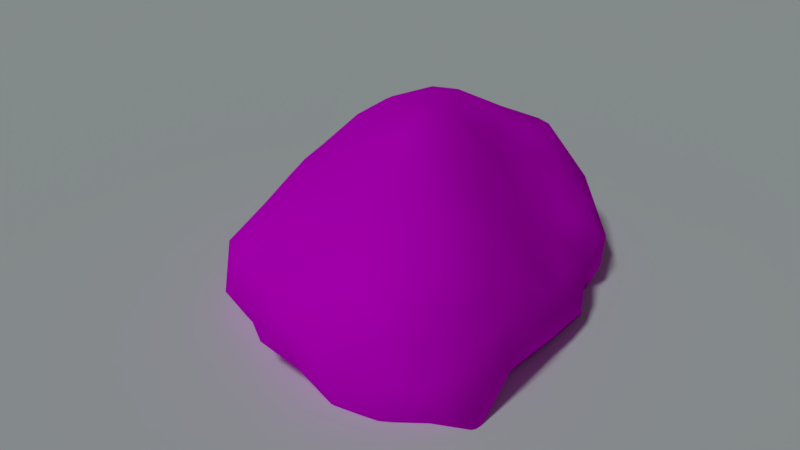 # Source: rock.blend  (saved by Blender 2.78.0; exported with 4.5.12 LTS)
import bpy
from mathutils import Matrix  # noqa: F401  (used for matrix-valued properties, if any)

bpy.ops.wm.read_factory_settings(use_empty=True)
scene = bpy.context.scene
scene.name = 'Scene'

# ---- collections
col_collection_1 = bpy.data.collections.new('Collection 1'); scene.collection.children.link(col_collection_1)

# ---- images (referenced by path relative to the original .blend; pixels are not part of the script)
import os
ASSET_DIR = os.environ.get("B2B_ASSET_DIR", "")  # directory of the original .blend (textures are referenced by path, not embedded)
HERE = os.path.dirname(os.path.abspath(__file__))  # packed textures are extracted next to this script under _unpacked/

def load_image(name, relpath, width, height, colorspace="sRGB"):
    """Load a texture the original file referenced (path relative to the .blend, or extracted next to this script)."""
    p = next((c for c in (os.path.join(HERE, relpath), os.path.join(ASSET_DIR, relpath)) if relpath and os.path.exists(c)), "")
    if p:
        img = bpy.data.images.load(p, check_existing=True)
        img.name = name
    else:  # same state as the original file: an image datablock whose file is absent (Cycles renders it pink)
        img = bpy.data.images.new(name, width, height)
        img.source = "FILE"
        img.filepath = "//" + (relpath or name)
    img.colorspace_settings.name = colorspace
    return img
img_for_blender__1__jpg = load_image('For_blender (1).jpg', 'tex/For_blender (1).jpg', 1024, 1024, 'sRGB')
img_for_blender__2__jpg = load_image('For_blender (2).jpg', 'tex/For_blender (2).jpg', 1024, 1024, 'sRGB')

# ---- materials (node trees are filled in below, after node groups)
mat_material_002 = bpy.data.materials.new('Material.002')
mat_material_002.alpha_threshold = 0.0
mat_material_002.roughness = 0.5
mat_material_001 = bpy.data.materials.new('Material.001')
mat_material_001.alpha_threshold = 0.0
mat_material_001.roughness = 0.5

# ---- material node trees
mat_material_002.use_nodes = True; mat_material_002.node_tree.nodes.clear()
_N = mat_material_002.node_tree.nodes; _L = mat_material_002.node_tree.links
n0 = _N.new('ShaderNodeOutputMaterial'); n0.name = 'Material Output'; n0.location = (300, 300)
n1 = _N.new('ShaderNodeBsdfDiffuse'); n1.name = 'Diffuse BSDF'; n1.location = (10, 300)
_L.new(n1.outputs[0], n0.inputs[0])
n0.is_active_output = True
mat_material_001.use_nodes = True; mat_material_001.node_tree.nodes.clear()
_N = mat_material_001.node_tree.nodes; _L = mat_material_001.node_tree.links
n0 = _N.new('ShaderNodeOutputMaterial'); n0.name = 'Material Output'; n0.location = (556, 300)
n1 = _N.new('ShaderNodeTexCoord'); n1.name = 'Texture Coordinate'; n1.location = (-1369, 303)
n2 = _N.new('ShaderNodeTexImage'); n2.name = 'Image Texture'; n2.location = (-564, 154)
n2.width = 140
n2.image = img_for_blender__1__jpg
n3 = _N.new('ShaderNodeMapping'); n3.name = 'Mapping'; n3.location = (-1052, 174)
n3.inputs[3].default_value = (5.0, 5.0, 5.0)
n4 = _N.new('ShaderNodeTexImage'); n4.name = 'Image Texture.001'; n4.location = (-569, 486)
n4.width = 140
n4.image = img_for_blender__2__jpg
n4.interpolation = 'Smart'
n5 = _N.new('ShaderNodeTexNoise'); n5.name = 'Noise Texture'; n5.location = (-762, 654)
n6 = _N.new('ShaderNodeBsdfDiffuse'); n6.name = 'Diffuse BSDF'; n6.location = (266, 300)
n7 = _N.new('ShaderNodeValToRGB'); n7.name = 'ColorRamp'; n7.location = (-454, 740)
n7.width = 318
while len(n7.color_ramp.elements) > 1: n7.color_ramp.elements.remove(n7.color_ramp.elements[-1])
n7.color_ramp.elements[0].position = 0.3255; n7.color_ramp.elements[0].color = (0.0, 0.0, 0.0, 1.0)
_e = n7.color_ramp.elements.new(0.5813); _e.color = (1.0, 1.0, 1.0, 1.0)
n8 = _N.new('ShaderNodeMix'); n8.name = 'Mix'; n8.location = (68, 567)
n8.data_type = 'RGBA'
_L.new(n6.outputs[0], n0.inputs[0])
_L.new(n1.outputs[2], n3.inputs[0])
_L.new(n3.outputs[0], n2.inputs[0])
_L.new(n3.outputs[0], n4.inputs[0])
_L.new(n4.outputs[0], n8.inputs[7])
_L.new(n2.outputs[0], n8.inputs[6])
_L.new(n5.outputs[1], n7.inputs[0])
_L.new(n7.outputs[0], n8.inputs[0])
_L.new(n8.outputs[2], n6.inputs[0])
n0.is_active_output = True

# ---- world
world_world = bpy.data.worlds.new('World'); scene.world = world_world
world_world.color = (0.05088, 0.05088, 0.05088)
world_world.use_sun_shadow = False
world_world.sun_shadow_jitter_overblur = 0.0
world_world.cycles.sampling_method = 'MANUAL'

# ---- cameras
cam_camera = bpy.data.cameras.new('Camera')
cam_camera.clip_end = 100.0
cam_camera.lens = 35.0
cam_camera.sensor_width = 32.0
cam_camera.sensor_height = 18.0
cam_camera.ortho_scale = 7.314
cam_camera.dof.focus_distance = 0.0

# ---- lights
light_sun = bpy.data.lights.new('Sun', 'SUN')
light_sun.color = (0.8778, 1.0, 1.0)
light_sun.transmission_factor = 0.0
light_sun.angle = 0.1993
light_sun.energy = 1.0
light_sun.shadow_buffer_clip_start = 0.5
light_sun.shadow_soft_size = 0.1
light_sun.shadow_cascade_max_distance = 1000.0

# ---- meshes
me_plane_001 = bpy.data.meshes.new('Plane.001')
me_plane_001.from_pydata([(-1.0, -1.0, 0.0), (1.0, -1.0, 0.0), (-1.0, 1.0, 0.0), (1.0, 1.0, 0.0)], [], [(0, 1, 3, 2)])
me_plane_001.materials.append(mat_material_002)
me_plane_001.use_remesh_preserve_volume = False
me_plane_001.use_remesh_preserve_attributes = False
me_plane_001.use_mirror_vertex_groups = False
me_plane_001.update()
me_plane = bpy.data.meshes.new('Plane')
me_plane.from_pydata([], [], [])
me_plane.use_remesh_preserve_volume = False
me_plane.use_remesh_preserve_attributes = False
me_plane.use_mirror_vertex_groups = False
me_plane.update()
me_icosphere = bpy.data.meshes.new('Icosphere')
me_icosphere.from_pydata([(2.276, -0.8431, 0.9951), (2.53, -0.7773, 0.6825), (0.1969, 3.398, 0.815), (0.8435, 1.092, 1.52), (2.194, -0.4985, 1.078), (2.074, -0.124, 1.081), (1.118, -1.775, 0.6512), (1.946, -1.545, 0.9027), (2.012, -1.724, 0.3943), (1.471, 1.884, -0.6862), (-0.261, 1.881, -0.7954), (1.798, 0.1785, 1.175), (-0.9065, 0.2937, -0.631), (-1.265, 2.546, -0.9087), (-1.626, 2.588, 0.851), (-0.7194, -1.297, 0.5368), (-1.43, -0.7387, 0.2808), (1.579, -1.83, 0.6718), (2.923, -1.143, -0.5115), (-1.131, 1.464, 1.515), (2.498, -0.2025, -0.4863), (0.819, -0.5841, 1.433), (0.5493, -0.7875, -0.8895), (2.422, -1.391, 0.4578), (2.796, -0.484, -0.08457), (-1.224, 3.422, -0.123), (-2.004, 2.098, -0.5884), (0.7122, 0.3479, 1.781), (0.1778, 0.844, 1.833), (-1.037, -1.5, -0.1948), (-1.343, -1.154, -0.3813), (-1.902, 0.02153, -0.1975), (-1.957, 1.233, -0.7748), (-0.4916, -1.544, 0.3449), (-1.049, -1.402, 0.2954), (-0.3646, 0.4714, -0.5973), (-0.06671, -1.832, -0.1108), (-0.9868, -0.3937, 0.956), (0.1033, -1.653, 0.3491), (-0.7309, 2.9, 1.167), (1.972, 0.4259, 0.9064), (-1.208, 1.269, -0.8973), (-0.3396, -1.207, 0.716), (-0.3474, -0.8185, -0.702), (0.5774, -2.109, -0.08914), (-0.7062, -0.7418, -0.6646), (0.3621, 0.2311, -0.7365), (0.03783, -1.163, -0.6384), (-1.561, 0.5808, -0.7921), (2.472, 0.5993, 0.2365), (-1.959, 2.4, 0.3141), (-0.8628, -1.257, -0.5601), (-1.051, -0.2998, -0.6519), (-0.5564, -0.2706, -0.6638), (1.606, 0.2818, -0.493), (0.9877, -0.07086, 1.604), (-0.1052, 0.007763, -0.7047), (1.892, 2.287, 0.2199), (1.559, -0.9783, -0.8308), (1.3, -0.9668, 1.296), (0.1725, -0.5497, 1.326), (2.284, -1.47, 0.7596), (0.731, -1.673, -0.4574), (-0.2668, -1.602, -0.5352), (-1.711, 0.008148, -0.6555), (2.51, 1.117, -0.1731), (1.59, -2.008, -0.1167), (-0.6149, -1.782, -0.1032), (-0.4602, -0.6253, 1.048), (-0.7645, 3.367, -0.7509), (-0.9907, 0.5402, 1.32), (-1.046, 2.171, 1.525), (0.3888, 1.483, -0.6922), (1.023, 2.41, -0.8558), (0.2199, -0.4479, -0.9274), (-1.575, -0.8644, -0.1764), (1.242, 1.225, 1.09), (-1.409, -0.2065, 0.6808), (-2.19, 0.9724, -0.2615), (-1.252, 2.796, 1.045), (1.909, 1.323, -0.6311), (-1.639, 1.863, -0.8728), (-0.3084, 2.834, 1.259), (2.449, 0.6519, -0.4476), (2.462, -1.143, 0.7275), (-0.6612, 2.595, -0.9842), (-1.175, -0.7876, -0.5578), (1.981, 1.939, -0.5257), (0.435, 1.716, 1.423), (0.905, 3.334, 0.3898), (-1.748, 2.938, 0.009223), (0.7437, -1.503, 0.7934), (-0.9712, -0.8717, 0.6794), (-1.87, 1.493, 1.055), (0.1356, 2.345, 1.347), (1.49, 0.4453, 1.258), (0.02267, 0.0418, 1.552), (-1.579, -0.5587, -0.5008), (1.294, 0.1925, 1.475), (0.124, 2.881, -1.082), (-0.1237, 1.807, 1.613), (0.5021, 0.08069, 1.7), (0.04057, -0.9508, 1.019), (2.202, 1.186, 0.2237), (-0.5837, 1.516, 1.655), (0.05845, 3.632, -0.6482), (-1.487, 3.145, 0.4227), (-1.403, 1.051, 1.281), (-1.954, 0.7283, 0.4709), (-1.117, 3.226, 0.708), (-1.329, 0.3624, 1.039), (-1.851, 0.09304, 0.3169), (-0.4858, 3.689, -0.05572), (-1.547, 1.714, 1.316), (-0.5698, 2.203, 1.586), (-1.897, 0.5512, -0.6296), (1.241, 2.163, 0.7081), (-0.496, 0.4167, 1.495), (-0.7636, -0.002574, 1.201), (-0.321, 0.9163, 1.675), (0.3764, 3.09, 1.104), (0.01131, 3.676, 0.5096), (0.7661, -1.943, 0.3334), (2.629, -0.4365, 0.4577), (2.539, -1.524, 0.03192), (1.328, -0.503, 1.49), (0.6038, 2.559, -0.9532), (1.495, 2.522, 0.4314), (2.398, -0.6159, -0.6225), (1.202, 3.212, -0.6431), (0.9235, 0.627, -0.6865), (-1.152, -0.0882, 0.9998), (-1.776, 2.76, -0.4081), (0.1655, -1.695, -0.408), (2.07, 1.741, 0.07491), (1.657, 1.962, 0.456), (-0.5094, 3.398, 0.7294), (-0.8481, 0.9679, 1.513), (2.124, -1.755, -0.6371), (1.489, -1.658, -0.7572), (-1.321, -1.145, 0.06438), (2.319, -0.9638, -0.8052), (0.4997, -0.2361, 1.551), (1.159, -2.045, -0.178), (2.771, -0.783, -0.5278), (0.8603, -1.294, -0.6657), (2.172, -1.229, 0.9034), (2.323, 1.44, -0.04874), (1.044, -0.8815, -0.922), (1.361, 1.218, -0.5721), (1.238, -0.5154, -0.8598), (2.673, 0.2288, -0.1249), (2.665, 0.004234, 0.239), (0.1273, -0.8057, -0.7761), (1.193, -2.057, 0.3497), (-1.309, 0.1393, -0.6973), (2.219, 0.9885, -0.6011), (1.815, 1.401, 0.5027), (-1.084, 1.911, -0.9197), (2.34, 1.404, -0.4562), (-0.2308, -0.4312, -0.6814), (0.4708, 3.35, -0.9117), (1.896, -1.372, -0.7918), (1.012, -1.257, 1.081), (1.633, -1.935, -0.4898), (0.6737, 0.811, 1.743), (-0.688, 3.6, -0.3808), (2.054, 2.165, -0.1808), (1.059, 0.4539, 1.564), (1.463, 0.7317, -0.5208), (1.527, 2.918, -0.5059), (1.703, 2.788, -0.08754), (0.8923, 1.849, -0.7363), (0.8239, 3.182, -0.9047), (1.381, 2.675, -0.7694), (1.763, 2.525, -0.4542), (0.8528, 1.248, -0.6729), (1.131, 0.1404, -0.6927), (-0.01279, 1.284, 1.783), (1.385, -0.1546, -0.6984), (-0.002255, 3.721, -0.1089), (1.628, 2.194, -0.5861), (-1.059, 0.7749, -0.7377), (-1.704, -0.3892, -0.06041), (0.4007, 3.486, 0.5785), (-2.11, 1.172, 0.1292), (1.874, 0.7135, -0.5041), (-1.598, 2.132, 1.098), (-1.995, 1.857, 0.4341), (1.572, -0.07062, 1.383), (-0.7202, 1.531, -0.7895), (-2.02, 1.336, 0.5471), (-1.653, 2.357, -0.8246), (0.9263, 1.385, 1.26), (0.5611, 2.243, 1.137), (0.689, -0.05024, -0.8289), (-0.2785, 2.935, -1.048), (-1.251, 3.156, -0.6174), (-2.041, 1.594, -0.5486), (1.867, -0.5957, 1.279), (0.3934, 3.713, 0.1479), (-2.032, 1.801, -0.1086), (0.03271, 2.424, -0.9372), (0.813, 3.614, -0.04607), (-0.08372, 1.35, -0.6706), (0.8834, 1.987, 1.028), (0.3589, 2.053, -0.8034), (-1.975, 2.302, -0.1724), (1.306, 2.996, 0.2589), (-0.5159, 1.056, -0.679), (-1.684, 0.3818, 0.7117), (-1.732, 0.9421, 0.892), (1.969, -0.4388, -0.6984), (-2.039, 0.495, -0.0804), (-0.9853, 3.035, -0.8513), (-1.501, 3.09, -0.2642), (-1.685, 2.77, 0.4274), (0.1855, 0.7749, -0.6616), (-1.332, 2.396, 1.184), (-1.846, 2.028, 0.7418), (-1.652, -0.3193, 0.3178), (-0.7949, 3.476, 0.3141), (0.5933, 1.033, -0.6929), (2.151, -1.826, 0.02892), (2.517, -1.371, -0.6529), (1.869, -1.132, 1.111), (2.121, 0.1611, -0.5163), (-0.376, 1.49, -0.6978), (2.661, -1.001, 0.2736), (2.608, 0.68, -0.1529), (1.58, 0.9865, 0.9257), (1.178, 3.385, -0.1879), (0.6153, -1.028, 1.129), (0.2308, -1.279, 0.8161), (-0.2867, -0.2271, 1.312), (2.246, 0.4985, 0.5988), (0.874, 2.69, 0.7845), (0.3071, 0.4178, 1.801), (-0.3987, 0.0241, 1.416), (2.055, 0.855, 0.5701), (-0.1049, 3.468, 0.9719), (0.557, 1.203, 1.662), (1.326, 1.592, 0.8293), (0.8783, 3.493, -0.5488), (0.4898, 2.587, 1.1), (2.435, 0.09026, 0.6572), (-0.08204, 3.316, -0.9409), (2.379, -0.4314, 0.8388), (0.5127, 3.685, -0.431), (1.126, 0.9287, 1.348), (-0.0871, 0.5079, 1.705), (0.6517, 3.202, 0.7498), (1.393, -1.462, 0.9973), (-0.6873, 0.6783, -0.6276)], [], [(0, 146, 84), (0, 225, 146), (242, 205, 193), (242, 157, 135), (189, 125, 199), (120, 2, 240), (2, 121, 240), (3, 249, 193), (4, 5, 199), (5, 247, 245), (8, 7, 17), (8, 61, 7), (6, 91, 122), (6, 17, 252), (7, 225, 252), (154, 6, 122), (8, 17, 66), (23, 8, 124), (16, 92, 77), (12, 53, 52), (35, 56, 53), (41, 48, 32), (42, 15, 33), (52, 53, 45), (15, 34, 33), (30, 51, 29), (34, 15, 92), (16, 34, 92), (35, 53, 12), (15, 42, 92), (106, 25, 90), (104, 71, 19), (45, 53, 43), (42, 102, 68), (61, 23, 84), (228, 124, 18), (67, 36, 38), (75, 30, 29), (36, 44, 38), (23, 61, 8), (55, 98, 168), (51, 63, 67), (42, 33, 38), (68, 37, 92), (7, 146, 225), (84, 146, 61), (64, 97, 31), (0, 4, 199), (34, 67, 33), (242, 135, 116), (3, 241, 165), (37, 77, 92), (0, 1, 247), (36, 67, 63), (67, 29, 51), (102, 60, 68), (34, 29, 67), (1, 123, 247), (51, 45, 43), (87, 80, 9), (65, 103, 49), (68, 92, 42), (47, 63, 43), (33, 67, 38), (11, 189, 5), (11, 40, 95), (241, 3, 193), (56, 46, 74), (51, 43, 63), (39, 79, 71), (86, 45, 51), (64, 115, 48), (109, 25, 106), (110, 70, 107), (40, 11, 5), (70, 137, 107), (95, 249, 168), (114, 100, 94), (86, 30, 97), (97, 64, 52), (45, 86, 52), (82, 39, 114), (118, 117, 70), (86, 51, 30), (19, 113, 107), (136, 109, 39), (81, 41, 32), (97, 30, 75), (14, 79, 109), (86, 97, 52), (114, 39, 71), (113, 19, 71), (115, 64, 31), (118, 37, 68), (136, 121, 112), (230, 95, 40), (109, 106, 14), (94, 82, 114), (117, 119, 137), (113, 93, 107), (168, 27, 55), (79, 39, 109), (114, 71, 104), (1, 84, 228), (88, 94, 100), (100, 114, 104), (115, 32, 48), (228, 24, 123), (228, 18, 24), (27, 101, 55), (115, 78, 32), (23, 228, 84), (145, 62, 47), (148, 22, 150), (95, 230, 249), (87, 167, 134), (139, 62, 145), (137, 104, 19), (133, 44, 36), (18, 144, 24), (17, 7, 252), (118, 70, 110), (143, 44, 62), (119, 104, 137), (137, 19, 107), (62, 133, 47), (189, 199, 5), (136, 39, 82), (58, 148, 150), (240, 82, 120), (166, 112, 105), (82, 94, 120), (69, 166, 105), (44, 122, 38), (125, 55, 21), (133, 36, 63), (242, 116, 205), (59, 125, 21), (189, 55, 125), (44, 143, 122), (27, 168, 165), (122, 91, 38), (90, 132, 50), (133, 62, 44), (167, 57, 134), (133, 63, 47), (144, 20, 24), (240, 121, 136), (83, 151, 20), (4, 247, 5), (95, 98, 189), (82, 240, 136), (121, 2, 184), (249, 3, 165), (57, 135, 134), (139, 145, 58), (151, 24, 20), (22, 148, 145), (22, 145, 47), (139, 143, 62), (137, 70, 117), (212, 58, 150), (47, 153, 22), (123, 1, 228), (154, 122, 143), (56, 160, 53), (43, 160, 74), (28, 178, 119), (217, 56, 35), (164, 138, 66), (0, 247, 4), (65, 147, 103), (8, 223, 124), (6, 252, 91), (202, 206, 10), (148, 58, 145), (80, 186, 149), (80, 149, 9), (150, 179, 212), (195, 177, 179), (248, 243, 173), (25, 69, 197), (208, 231, 89), (130, 177, 195), (186, 156, 83), (88, 194, 94), (23, 124, 228), (141, 144, 18), (0, 199, 225), (41, 182, 48), (126, 202, 99), (141, 58, 212), (171, 57, 167), (98, 95, 168), (196, 85, 69), (40, 5, 245), (58, 162, 139), (172, 176, 72), (138, 164, 139), (2, 120, 184), (177, 54, 179), (209, 41, 190), (189, 11, 95), (127, 116, 135), (147, 65, 159), (160, 56, 74), (178, 88, 100), (179, 54, 212), (126, 173, 73), (156, 80, 159), (147, 134, 103), (153, 74, 22), (195, 74, 46), (174, 73, 173), (179, 150, 195), (174, 173, 129), (246, 69, 105), (54, 169, 186), (0, 84, 1), (27, 237, 101), (126, 73, 172), (172, 73, 9), (153, 47, 43), (195, 22, 74), (242, 193, 76), (172, 9, 149), (66, 154, 143), (127, 57, 171), (74, 153, 43), (132, 197, 13), (130, 195, 46), (6, 154, 17), (178, 104, 119), (73, 174, 9), (27, 165, 237), (98, 55, 189), (195, 150, 22), (130, 54, 177), (25, 166, 69), (178, 100, 104), (186, 80, 156), (160, 43, 53), (159, 80, 87), (161, 173, 126), (223, 8, 66), (176, 149, 130), (157, 134, 135), (157, 103, 134), (162, 138, 139), (57, 127, 135), (172, 149, 176), (164, 143, 139), (238, 118, 234), (69, 214, 197), (14, 216, 50), (191, 185, 108), (205, 88, 193), (212, 128, 141), (213, 78, 115), (173, 161, 248), (89, 251, 236), (211, 110, 107), (222, 72, 176), (219, 113, 187), (229, 65, 49), (161, 105, 248), (202, 10, 85), (239, 230, 40), (61, 146, 7), (128, 144, 141), (191, 188, 201), (242, 76, 230), (128, 212, 20), (94, 244, 120), (158, 10, 190), (131, 110, 77), (209, 182, 41), (219, 187, 14), (185, 78, 108), (91, 163, 232), (142, 55, 101), (187, 113, 218), (154, 66, 17), (151, 229, 49), (219, 14, 50), (112, 221, 136), (161, 99, 246), (205, 236, 194), (68, 234, 118), (207, 50, 132), (134, 147, 159), (159, 87, 134), (26, 192, 81), (127, 208, 236), (127, 236, 116), (141, 162, 58), (159, 65, 83), (143, 164, 66), (83, 156, 159), (249, 230, 76), (237, 250, 96), (229, 151, 83), (210, 111, 77), (152, 245, 123), (215, 132, 90), (226, 20, 212), (243, 129, 173), (214, 69, 85), (241, 178, 28), (169, 149, 186), (75, 183, 97), (138, 224, 124), (161, 126, 99), (31, 213, 115), (158, 85, 10), (203, 231, 248), (200, 184, 89), (226, 83, 20), (26, 207, 132), (230, 239, 157), (191, 211, 93), (220, 16, 77), (211, 108, 210), (46, 217, 130), (111, 220, 77), (169, 54, 130), (161, 246, 105), (192, 26, 132), (183, 220, 111), (182, 12, 48), (208, 89, 236), (208, 171, 231), (205, 116, 236), (152, 123, 24), (202, 85, 196), (221, 112, 25), (216, 14, 106), (217, 204, 72), (221, 109, 136), (155, 48, 12), (184, 200, 121), (50, 207, 201), (188, 50, 201), (206, 72, 10), (231, 203, 89), (215, 25, 197), (13, 192, 132), (243, 248, 231), (196, 246, 99), (163, 59, 232), (48, 155, 64), (200, 203, 248), (49, 152, 151), (152, 24, 151), (158, 41, 81), (241, 28, 165), (250, 28, 119), (232, 21, 60), (216, 90, 50), (219, 93, 113), (218, 71, 79), (211, 191, 108), (252, 225, 59), (188, 191, 219), (211, 210, 110), (233, 91, 232), (208, 127, 171), (37, 131, 77), (214, 13, 197), (132, 215, 197), (203, 200, 89), (60, 142, 96), (167, 175, 171), (21, 232, 59), (13, 214, 85), (204, 217, 209), (131, 37, 118), (96, 234, 60), (142, 60, 21), (93, 219, 191), (217, 46, 56), (120, 251, 184), (142, 21, 55), (13, 158, 81), (183, 16, 220), (78, 185, 201), (130, 222, 176), (192, 13, 81), (124, 223, 138), (183, 75, 16), (25, 215, 90), (226, 186, 83), (14, 218, 79), (210, 108, 111), (25, 112, 166), (204, 10, 72), (149, 169, 130), (202, 196, 99), (233, 38, 91), (42, 233, 102), (110, 131, 118), (224, 138, 162), (241, 88, 178), (222, 130, 217), (213, 111, 108), (65, 229, 83), (223, 66, 138), (209, 227, 204), (245, 49, 235), (35, 209, 217), (224, 162, 141), (224, 18, 124), (249, 165, 168), (226, 54, 186), (54, 226, 212), (185, 191, 201), (247, 123, 245), (213, 108, 78), (236, 244, 194), (50, 188, 219), (109, 221, 25), (196, 69, 246), (155, 52, 64), (239, 49, 103), (199, 125, 59), (232, 60, 102), (210, 77, 110), (239, 40, 235), (233, 42, 38), (129, 243, 231), (28, 237, 165), (142, 101, 96), (144, 128, 20), (118, 238, 117), (234, 68, 60), (158, 13, 85), (213, 31, 111), (52, 155, 12), (71, 218, 113), (249, 76, 193), (199, 59, 225), (183, 31, 97), (237, 96, 101), (238, 96, 117), (250, 237, 28), (14, 187, 218), (205, 194, 88), (239, 103, 157), (241, 193, 88), (96, 238, 234), (183, 111, 31), (251, 89, 184), (211, 107, 93), (244, 236, 120), (244, 94, 194), (245, 152, 49), (224, 141, 18), (233, 232, 102), (245, 235, 40), (90, 216, 106), (157, 242, 230), (250, 117, 96), (250, 119, 117), (251, 120, 236), (252, 59, 163), (72, 222, 217), (252, 163, 91), (158, 190, 41), (239, 235, 49), (207, 26, 201), (170, 129, 231), (10, 227, 190), (253, 12, 182), (206, 172, 72), (180, 200, 248), (227, 209, 190), (198, 32, 78), (75, 140, 16), (180, 105, 112), (181, 9, 174), (206, 126, 172), (253, 209, 35), (32, 198, 81), (180, 248, 105), (175, 167, 87), (180, 112, 121), (12, 253, 35), (175, 181, 174), (227, 10, 204), (129, 170, 174), (140, 34, 16), (34, 140, 29), (198, 201, 26), (198, 26, 81), (170, 175, 174), (200, 180, 121), (170, 231, 171), (209, 253, 182), (206, 202, 126), (140, 75, 29), (9, 181, 87), (198, 78, 201), (181, 175, 87), (170, 171, 175)])
me_icosphere.polygons.foreach_set('use_smooth', [True] * 504)
_uv = me_icosphere.uv_layers.new(name='UVMap')
_uv.uv.foreach_set('vector', [0.1447, 0.685, 0.08925, 0.6685, 0.1164, 0.598, 0.1447, 0.685, 0.083, 0.7583, 0.08925, 0.6685, 0.4615, 0.714, 0.5409, 0.7648, 0.5086, 0.8645, 0.4615, 0.714, 0.4199, 0.5726, 0.4717, 0.5382, 0.2235, 0.8885, 0.1441, 0.9487, 0.1553, 0.8118, 0.6721, 0.6735, 0.7089, 0.6087, 0.7443, 0.6421, 0.7089, 0.6087, 0.7529, 0.5531, 0.7443, 0.6421, 0.4863, 0.947, 0.4162, 0.907, 0.5086, 0.8645, 0.1901, 0.723, 0.2449, 0.7495, 0.1553, 0.8118, 0.2449, 0.7495, 0.2108, 0.6472, 0.2669, 0.5952, 0.004892, 0.556, 0.03179, 0.6764, -0.02649, 0.6505, 0.004892, 0.556, 0.06103, 0.6119, 0.03179, 0.6764, -0.07002, 0.7079, -0.09155, 0.8193, -0.1285, 0.6302, -0.07002, 0.7079, -0.02649, 0.6505, 0.001647, 0.7793, 0.03179, 0.6764, 0.083, 0.7583, 0.001647, 0.7793, -0.08107, 0.5899, -0.07002, 0.7079, -0.1285, 0.6302, 0.004892, 0.556, -0.02649, 0.6505, -0.05473, 0.4634, 0.07687, 0.5446, 0.004892, 0.556, 0.07002, 0.4633, 1.334, 0.6735, 1.416, 0.8357, 1.313, 0.8471, 1.235, 0.1218, 1.32, 0.1232, 1.33, 0.2469, 1.246, -0.05065, 1.386, -0.09386, 1.32, 0.1232, 1.093, 0.1721, 1.178, 0.2643, 1.151, 0.4012, -0.2222, 0.8801, -0.2774, 0.7707, -0.2435, 0.7006, 1.33, 0.2469, 1.32, 0.1232, 1.412, 0.2489, -0.2774, 0.7707, -0.3185, 0.6751, -0.2435, 0.7006, -0.3625, 0.469, -0.309, 0.4002, -0.3099, 0.5353, -0.3185, 0.6751, -0.2774, 0.7707, -0.3261, 0.8357, -0.4083, 0.6735, -0.3185, 0.6751, -0.3261, 0.8357, 1.246, -0.05065, 1.32, 0.1232, 1.235, 0.1218, -0.2774, 0.7707, -0.2222, 0.8801, -0.3261, 0.8357, 0.9074, 0.6107, 0.8935, 0.5036, 0.9638, 0.5606, 0.8085, 1.02, 0.8516, 0.8865, 0.9237, 0.988, -0.3305, 0.2489, -0.4225, 0.1232, -0.2889, 0.1355, -0.2222, 0.8801, -0.1421, 1.022, -0.2295, 1.072, 0.06103, 0.6119, 0.07687, 0.5446, 0.1164, 0.598, 0.1369, 0.4971, 0.07002, 0.4633, 0.1126, 0.3702, -0.257, 0.5669, -0.2153, 0.5073, -0.1788, 0.7195, -0.4035, 0.523, -0.3625, 0.469, -0.3099, 0.5353, -0.2153, 0.5073, -0.1603, 0.5004, -0.1788, 0.7195, 0.07687, 0.5446, 0.06103, 0.6119, 0.004892, 0.556, 0.2231, 1.044, 0.2815, 0.9503, 0.3531, 0.9886, -0.309, 0.4002, -0.2535, 0.3592, -0.257, 0.5669, -0.2222, 0.8801, -0.2435, 0.7006, -0.1788, 0.7195, -0.2295, 1.072, -0.4342, 0.985, -0.3261, 0.8357, 0.03179, 0.6764, 0.08925, 0.6685, 0.083, 0.7583, 0.1164, 0.598, 0.08925, 0.6685, 0.06103, 0.6119, 1.255, 0.3268, 1.294, 0.4177, 1.243, 0.5846, 0.1447, 0.685, 0.1901, 0.723, 0.1553, 0.8118, -0.3185, 0.6751, -0.257, 0.5669, -0.2435, 0.7006, 0.4615, 0.714, 0.4717, 0.5382, 0.515, 0.637, 0.4863, 0.947, 0.5548, 0.9858, 0.468, 1.033, 1.308, 0.985, 1.313, 0.8471, 1.416, 0.8357, 0.1447, 0.685, 0.1658, 0.5914, 0.2108, 0.6472, -0.2153, 0.5073, -0.257, 0.5669, -0.2535, 0.3592, -0.257, 0.5669, -0.3099, 0.5353, -0.309, 0.4002, -0.1421, 1.022, -0.05702, 1.198, -0.2295, 1.072, -0.3185, 0.6751, -0.3099, 0.5353, -0.257, 0.5669, 0.1658, 0.5914, 0.2061, 0.5315, 0.2108, 0.6472, -0.309, 0.4002, -0.3305, 0.2489, -0.2889, 0.1355, 0.4706, 0.2206, 0.4255, 0.1324, 0.5368, 0.1196, 0.3508, 0.3001, 0.3771, 0.4484, 0.3161, 0.4514, -0.2295, 1.072, -0.3261, 0.8357, -0.2222, 0.8801, -0.2227, 0.1936, -0.2535, 0.3592, -0.2889, 0.1355, -0.2435, 0.7006, -0.257, 0.5669, -0.1788, 0.7195, 0.2829, 0.8137, 0.2235, 0.8885, 0.2449, 0.7495, 0.2829, 0.8137, 0.3185, 0.7165, 0.3322, 0.8729, 0.5548, 0.9858, 0.4863, 0.947, 0.5086, 0.8645, 1.386, -0.09386, 0.5189, -0.2041, 1.665, -0.118, -0.309, 0.4002, -0.2889, 0.1355, -0.2535, 0.3592, 0.8019, 0.7466, 0.8677, 0.7397, 0.8516, 0.8865, -0.3828, 0.3672, -0.3305, 0.2489, -0.309, 0.4002, 1.255, 0.3268, 1.21, 0.382, 1.178, 0.2643, 0.86, 0.6493, 0.8935, 0.5036, 0.9074, 0.6107, 1.165, 1.013, 1.105, 1.095, 1.041, 0.9928, 0.3185, 0.7165, 0.2829, 0.8137, 0.2449, 0.7495, 1.105, 1.095, 0.955, 1.093, 1.041, 0.9928, 0.3322, 0.8729, 0.4162, 0.907, 0.3531, 0.9886, 0.78, 0.8873, 0.7073, 0.9429, 0.6806, 0.8202, -0.3828, 0.3672, -0.3625, 0.469, -0.4485, 0.4177, 1.294, 0.4177, 1.255, 0.3268, 1.33, 0.2469, 1.412, 0.2489, 1.359, 0.3672, 1.33, 0.2469, 0.744, 0.7581, 0.8019, 0.7466, 0.78, 0.8873, 1.301, 1.136, 1.066, 1.193, 1.105, 1.095, -0.3828, 0.3672, -0.309, 0.4002, -0.3625, 0.469, 0.9237, 0.988, 0.9696, 0.9047, 1.041, 0.9928, 0.7969, 0.6297, 0.86, 0.6493, 0.8019, 0.7466, 1.081, 0.3342, 1.093, 0.1721, 1.151, 0.4012, -0.4485, 0.4177, -0.3625, 0.469, -0.4035, 0.523, 0.9357, 0.7282, 0.8677, 0.7397, 0.86, 0.6493, 1.359, 0.3672, 1.294, 0.4177, 1.33, 0.2469, 0.78, 0.8873, 0.8019, 0.7466, 0.8516, 0.8865, 0.9696, 0.9047, 0.9237, 0.988, 0.8516, 0.8865, 1.21, 0.382, 1.255, 0.3268, 1.243, 0.5846, 1.301, 1.136, 1.308, 0.985, 1.513, 1.072, 0.7969, 0.6297, 0.7529, 0.5531, 0.8137, 0.4849, 0.3892, 0.7629, 0.3322, 0.8729, 0.3185, 0.7165, 0.86, 0.6493, 0.9074, 0.6107, 0.9357, 0.7282, 0.6806, 0.8202, 0.744, 0.7581, 0.78, 0.8873, 1.066, 1.193, 0.751, 1.124, 0.955, 1.093, 0.9696, 0.9047, 1.038, 0.8622, 1.041, 0.9928, 0.3531, 0.9886, 0.3679, 1.073, 0.2231, 1.044, 0.8677, 0.7397, 0.8019, 0.7466, 0.86, 0.6493, 0.78, 0.8873, 0.8516, 0.8865, 0.8085, 1.02, 0.1658, 0.5914, 0.1164, 0.598, 0.1369, 0.4971, 0.6047, 0.9012, 0.6806, 0.8202, 0.7073, 0.9429, 0.7073, 0.9429, 0.78, 0.8873, 0.8085, 1.02, 1.21, 0.382, 1.151, 0.4012, 1.178, 0.2643, 0.1369, 0.4971, 0.1878, 0.4169, 0.2061, 0.5315, 0.1369, 0.4971, 0.1126, 0.3702, 0.1878, 0.4169, 0.3679, 1.073, 0.3178, 1.138, 0.2231, 1.044, 1.21, 0.382, 1.165, 0.5732, 1.151, 0.4012, 0.07687, 0.5446, 0.1369, 0.4971, 0.1164, 0.598, -0.1179, 0.1856, -0.1443, 0.3159, -0.2227, 0.1936, -0.02559, 0.08162, -0.06459, -0.003269, 0.06252, 0.04059, 0.3322, 0.8729, 0.3892, 0.7629, 0.4162, 0.907, 0.4706, 0.2206, 0.487, 0.3251, 0.4366, 0.3896, -0.06774, 0.2798, -0.1443, 0.3159, -0.1179, 0.1856, 0.955, 1.093, 0.8085, 1.02, 0.9237, 0.988, -0.2005, 0.3621, -0.1603, 0.5004, -0.2153, 0.5073, 0.1126, 0.3702, 0.1477, 0.3283, 0.1878, 0.4169, -0.02649, 0.6505, 0.03179, 0.6764, 0.001647, 0.7793, 1.301, 1.136, 1.105, 1.095, 1.165, 1.013, -0.1093, 0.4606, -0.1603, 0.5004, -0.1443, 0.3159, 0.751, 1.124, 0.8085, 1.02, 0.955, 1.093, 0.955, 1.093, 0.9237, 0.988, 1.041, 0.9928, -0.1443, 0.3159, -0.2005, 0.3621, -0.2227, 0.1936, 0.2235, 0.8885, 0.1553, 0.8118, 0.2449, 0.7495, 0.7969, 0.6297, 0.8019, 0.7466, 0.744, 0.7581, 0.01524, 0.1604, -0.02559, 0.08162, 0.06252, 0.04059, 0.7443, 0.6421, 0.744, 0.7581, 0.6721, 0.6735, 0.8476, 0.4375, 0.8137, 0.4849, 0.7874, 0.3664, 0.744, 0.7581, 0.6806, 0.8202, 0.6721, 0.6735, 0.8788, 0.3736, 0.8476, 0.4375, 0.7874, 0.3664, -0.1603, 0.5004, -0.1285, 0.6302, -0.1788, 0.7195, 0.1441, 0.9487, 0.2231, 1.044, 0.07408, 1.057, -0.2005, 0.3621, -0.2153, 0.5073, -0.2535, 0.3592, 0.4615, 0.714, 0.515, 0.637, 0.5409, 0.7648, 0.06696, 0.8952, 0.1441, 0.9487, 0.07408, 1.057, 0.2235, 0.8885, 0.2231, 1.044, 0.1441, 0.9487, -0.1603, 0.5004, -0.1093, 0.4606, -0.1285, 0.6302, 0.3679, 1.073, 0.3531, 0.9886, 0.468, 1.033, -0.1285, 0.6302, -0.09155, 0.8193, -0.1788, 0.7195, 0.9638, 0.5606, 0.9956, 0.4847, 1.011, 0.6485, -0.2005, 0.3621, -0.1443, 0.3159, -0.1603, 0.5004, 0.487, 0.3251, 0.4963, 0.4302, 0.4366, 0.3896, -0.2005, 0.3621, -0.2535, 0.3592, -0.2227, 0.1936, 0.1477, 0.3283, 0.2053, 0.2459, 0.1878, 0.4169, 0.7443, 0.6421, 0.7529, 0.5531, 0.7969, 0.6297, 0.2922, 0.2246, 0.2501, 0.3584, 0.2053, 0.2459, 0.1901, 0.723, 0.2108, 0.6472, 0.2449, 0.7495, 0.3322, 0.8729, 0.2815, 0.9503, 0.2235, 0.8885, 0.744, 0.7581, 0.7443, 0.6421, 0.7969, 0.6297, 0.7529, 0.5531, 0.7089, 0.6087, 0.6889, 0.5551, 0.4162, 0.907, 0.4863, 0.947, 0.468, 1.033, 0.4963, 0.4302, 0.4717, 0.5382, 0.4366, 0.3896, -0.06774, 0.2798, -0.1179, 0.1856, 0.01524, 0.1604, 0.2501, 0.3584, 0.1878, 0.4169, 0.2053, 0.2459, -0.06459, -0.003269, -0.02559, 0.08162, -0.1179, 0.1856, -0.06459, -0.003269, -0.1179, 0.1856, -0.2227, 0.1936, -0.06774, 0.2798, -0.1093, 0.4606, -0.1443, 0.3159, 0.955, 1.093, 1.105, 1.095, 1.066, 1.193, 0.1293, 0.1488, 0.01524, 0.1604, 0.06252, 0.04059, -0.2227, 0.1936, -0.1692, 0.05699, -0.06459, -0.003269, 0.2061, 0.5315, 0.1658, 0.5914, 0.1369, 0.4971, -0.08107, 0.5899, -0.1285, 0.6302, -0.1093, 0.4606, 1.386, -0.09386, 1.459, 0.03012, 1.32, 0.1232, -0.2889, 0.1355, -0.2828, 0.03012, -0.07733, -0.118, 0.5817, 1.091, 0.6704, 1.035, 0.751, 1.124, 0.7371, -0.1336, 1.386, -0.09386, 1.246, -0.05065, -0.05524, 0.3827, 0.004032, 0.3561, -0.05473, 0.4634, 0.1447, 0.685, 0.2108, 0.6472, 0.1901, 0.723, 0.3508, 0.3001, 0.3945, 0.3429, 0.3771, 0.4484, 0.004892, 0.556, 0.01098, 0.4718, 0.07002, 0.4633, -0.07002, 0.7079, 0.001647, 0.7793, -0.09155, 0.8193, 0.8338, 0.144, 0.7601, 0.07252, 0.8998, 0.07936, -0.02559, 0.08162, 0.01524, 0.1604, -0.1179, 0.1856, 0.4255, 0.1324, 0.3264, 0.09564, 0.4735, 0.02898, 0.4255, 0.1324, 0.4735, 0.02898, 0.5368, 0.1196, 0.06252, 0.04059, 0.1521, 0.02939, 0.1293, 0.1488, 0.118, -0.09896, 0.2177, -0.0453, 0.1521, 0.02939, 0.7305, 0.3862, 0.6892, 0.3469, 0.7056, 0.2631, 0.8935, 0.5036, 0.8788, 0.3736, 0.9363, 0.4158, 0.5844, 0.4706, 0.6324, 0.3917, 0.6319, 0.5079, 0.428, -0.1117, 0.2177, -0.0453, 0.118, -0.09896, 0.3264, 0.09564, 0.3563, 0.1804, 0.2922, 0.2246, 0.6047, 0.9012, 0.6009, 0.78, 0.6806, 0.8202, 0.07687, 0.5446, 0.07002, 0.4633, 0.1369, 0.4971, 0.08114, 0.2569, 0.1477, 0.3283, 0.1126, 0.3702, 0.1447, 0.685, 0.1553, 0.8118, 0.083, 0.7583, 1.093, 0.1721, 1.156, 0.1291, 1.178, 0.2643, 0.7305, 0.1584, 0.8338, 0.144, 0.8016, 0.2189, 0.08114, 0.2569, 0.01524, 0.1604, 0.1293, 0.1488, 0.5547, 0.3726, 0.4963, 0.4302, 0.487, 0.3251, 0.2815, 0.9503, 0.3322, 0.8729, 0.3531, 0.9886, 0.8644, 0.2515, 0.9274, 0.2318, 0.8788, 0.3736, 0.3185, 0.7165, 0.2449, 0.7495, 0.2669, 0.5952, 0.01524, 0.1604, 0.004277, 0.2647, -0.06774, 0.2798, 0.6365, 0.05975, 0.5731, -0.02138, 0.7368, -0.01924, 0.004032, 0.3561, -0.05524, 0.3827, -0.06774, 0.2798, 0.7089, 0.6087, 0.6721, 0.6735, 0.6889, 0.5551, 0.2177, -0.0453, 0.2527, 0.0365, 0.1521, 0.02939, 1.068, -0.019, 1.093, 0.1721, 1.012, 0.09849, 0.2235, 0.8885, 0.2829, 0.8137, 0.3322, 0.8729, 0.5344, 0.5126, 0.515, 0.637, 0.4717, 0.5382, 0.3945, 0.3429, 0.3508, 0.3001, 0.4047, 0.243, 1.459, 0.03012, 1.386, -0.09386, 1.665, -0.118, 0.6704, 1.035, 0.6047, 0.9012, 0.7073, 0.9429, 0.1521, 0.02939, 0.2527, 0.0365, 0.1293, 0.1488, 0.7305, 0.1584, 0.7056, 0.2631, 0.652, 0.1556, 0.3563, 0.1804, 0.4255, 0.1324, 0.4047, 0.243, 0.3945, 0.3429, 0.4366, 0.3896, 0.3771, 0.4484, -0.1692, 0.05699, -0.07733, -0.118, -0.06459, -0.003269, 0.118, -0.09896, -0.07733, -0.118, 0.5189, -0.2041, 0.617, 0.2213, 0.652, 0.1556, 0.7056, 0.2631, 0.1521, 0.02939, 0.06252, 0.04059, 0.118, -0.09896, 0.617, 0.2213, 0.7056, 0.2631, 0.6501, 0.3032, 0.8199, 0.304, 0.8788, 0.3736, 0.7874, 0.3664, 0.2527, 0.0365, 0.3721, 0.0108, 0.3264, 0.09564, 0.1447, 0.685, 0.1164, 0.598, 0.1658, 0.5914, 0.3679, 1.073, 0.468, 1.137, 0.3178, 1.138, 0.7305, 0.1584, 0.652, 0.1556, 0.6365, 0.05975, 0.6365, 0.05975, 0.652, 0.1556, 0.5368, 0.1196, -0.1692, 0.05699, -0.2227, 0.1936, -0.2889, 0.1355, 0.118, -0.09896, -0.06459, -0.003269, -0.07733, -0.118, 0.4615, 0.714, 0.5086, 0.8645, 0.4476, 0.8178, 0.6365, 0.05975, 0.5368, 0.1196, 0.4735, 0.02898, -0.05473, 0.4634, -0.08107, 0.5899, -0.1093, 0.4606, 0.5344, 0.5126, 0.4963, 0.4302, 0.5547, 0.3726, -0.07733, -0.118, -0.1692, 0.05699, -0.2889, 0.1355, 0.9956, 0.4847, 0.9363, 0.4158, 0.9882, 0.3195, 0.428, -0.1117, 0.118, -0.09896, 0.5189, -0.2041, -0.07002, 0.7079, -0.08107, 0.5899, -0.02649, 0.6505, 0.6704, 1.035, 0.8085, 1.02, 0.751, 1.124, 0.652, 0.1556, 0.617, 0.2213, 0.5368, 0.1196, 0.3679, 1.073, 0.468, 1.033, 0.468, 1.137, 0.2815, 0.9503, 0.2231, 1.044, 0.2235, 0.8885, 0.118, -0.09896, 0.06252, 0.04059, -0.06459, -0.003269, 0.428, -0.1117, 0.2527, 0.0365, 0.2177, -0.0453, 0.8935, 0.5036, 0.8476, 0.4375, 0.8788, 0.3736, 0.6704, 1.035, 0.7073, 0.9429, 0.8085, 1.02, 0.3264, 0.09564, 0.4255, 0.1324, 0.3563, 0.1804, -0.2828, 0.03012, -0.2889, 0.1355, -0.4225, 0.1232, 0.4047, 0.243, 0.4255, 0.1324, 0.4706, 0.2206, 0.7516, 0.2887, 0.7056, 0.2631, 0.7305, 0.1584, 0.01098, 0.4718, 0.004892, 0.556, -0.05473, 0.4634, 0.5731, -0.02138, 0.4735, 0.02898, 0.428, -0.1117, 0.4199, 0.5726, 0.4366, 0.3896, 0.4717, 0.5382, 0.4199, 0.5726, 0.3771, 0.4484, 0.4366, 0.3896, 0.004277, 0.2647, 0.004032, 0.3561, -0.06774, 0.2798, 0.4963, 0.4302, 0.5344, 0.5126, 0.4717, 0.5382, 0.6365, 0.05975, 0.4735, 0.02898, 0.5731, -0.02138, -0.05524, 0.3827, -0.1093, 0.4606, -0.06774, 0.2798, 1.268, 1.237, 1.301, 1.136, 1.546, 1.283, 0.8788, 0.3736, 0.9263, 0.3435, 0.9363, 0.4158, 0.9357, 0.7282, 0.9536, 0.6426, 1.011, 0.6485, 1.096, 0.7791, 1.132, 0.682, 1.166, 0.7973, 0.5409, 0.7648, 0.6047, 0.9012, 0.5086, 0.8645, 0.1293, 0.1488, 0.1406, 0.2463, 0.08114, 0.2569, 1.201, 0.6439, 1.165, 0.5732, 1.21, 0.382, 0.7056, 0.2631, 0.7516, 0.2887, 0.7305, 0.3862, 0.6319, 0.5079, 0.6429, 0.5958, 0.5815, 0.6382, 1.115, 0.8999, 1.165, 1.013, 1.041, 0.9928, 0.6201, -0.07768, 0.7368, -0.01924, 0.5731, -0.02138, 1.007, 0.7595, 0.9696, 0.9047, 0.9522, 0.8166, 0.3019, 0.3302, 0.3508, 0.3001, 0.3161, 0.4514, 0.7516, 0.2887, 0.7874, 0.3664, 0.7305, 0.3862, 0.8338, 0.144, 0.8998, 0.07936, 0.9274, 0.2318, 0.3647, 0.5954, 0.3892, 0.7629, 0.3185, 0.7165, 0.06103, 0.6119, 0.08925, 0.6685, 0.03179, 0.6764, 0.1406, 0.2463, 0.1477, 0.3283, 0.08114, 0.2569, 1.096, 0.7791, 1.055, 0.7107, 1.089, 0.584, 0.4615, 0.714, 0.4476, 0.8178, 0.3892, 0.7629, 0.1406, 0.2463, 0.1293, 0.1488, 0.2053, 0.2459, 0.6806, 0.8202, 0.6334, 0.7317, 0.6721, 0.6735, 1.02, 0.2135, 0.8998, 0.07936, 1.012, 0.09849, 1.248, 0.9978, 1.165, 1.013, 1.313, 0.8471, 1.068, -0.019, 1.156, 0.1291, 1.093, 0.1721, 1.007, 0.7595, 0.9522, 0.8166, 0.9357, 0.7282, 1.132, 0.682, 1.165, 0.5732, 1.166, 0.7973, -0.09155, 0.8193, -0.01469, 0.8763, -0.03578, 0.993, 0.1643, 1.154, 0.2231, 1.044, 0.3178, 1.138, 0.9522, 0.8166, 0.9696, 0.9047, 0.8941, 0.8113, -0.08107, 0.5899, -0.05473, 0.4634, -0.02649, 0.6505, 0.2501, 0.3584, 0.3019, 0.3302, 0.3161, 0.4514, 1.007, 0.7595, 0.9357, 0.7282, 1.011, 0.6485, 0.8137, 0.4849, 0.8389, 0.5628, 0.7969, 0.6297, 0.7516, 0.2887, 0.8016, 0.2189, 0.8199, 0.304, 0.5409, 0.7648, 0.5815, 0.6382, 0.6009, 0.78, 1.513, 1.072, 1.546, 1.283, 1.301, 1.136, 1.038, 0.5531, 1.011, 0.6485, 0.9956, 0.4847, 0.4366, 0.3896, 0.3945, 0.3429, 0.4047, 0.243, 0.4047, 0.243, 0.4706, 0.2206, 0.4366, 0.3896, 1.065, 0.4589, 1.028, 0.3793, 1.081, 0.3342, 0.5344, 0.5126, 0.5844, 0.4706, 0.5815, 0.6382, 0.5344, 0.5126, 0.5815, 0.6382, 0.515, 0.637, 0.08114, 0.2569, 0.004277, 0.2647, 0.01524, 0.1604, 0.4047, 0.243, 0.3508, 0.3001, 0.2922, 0.2246, -0.1093, 0.4606, -0.05524, 0.3827, -0.05473, 0.4634, 0.2922, 0.2246, 0.3563, 0.1804, 0.4047, 0.243, 0.4162, 0.907, 0.3892, 0.7629, 0.4476, 0.8178, 0.468, 1.137, 0.6091, 1.175, 0.4471, 1.228, 0.3019, 0.3302, 0.2501, 0.3584, 0.2922, 0.2246, 1.212, 0.871, 1.237, 0.7594, 1.313, 0.8471, 0.2518, 0.47, 0.2669, 0.5952, 0.2061, 0.5315, 0.9445, 0.4936, 0.9956, 0.4847, 0.9638, 0.5606, 0.2318, 0.148, 0.2053, 0.2459, 0.1293, 0.1488, 0.6892, 0.3469, 0.6501, 0.3032, 0.7056, 0.2631, 0.9263, 0.3435, 0.8788, 0.3736, 0.9274, 0.2318, 0.5548, 0.9858, 0.6704, 1.035, 0.5817, 1.091, 0.3721, 0.0108, 0.4735, 0.02898, 0.3264, 0.09564, 1.339, 0.523, 1.289, 0.5908, 1.294, 0.4177, 0.004032, 0.3561, 0.06102, 0.3418, 0.07002, 0.4633, 0.7516, 0.2887, 0.7305, 0.1584, 0.8016, 0.2189, 1.243, 0.5846, 1.201, 0.6439, 1.21, 0.382, 1.02, 0.2135, 0.9274, 0.2318, 0.8998, 0.07936, 0.6756, 0.4343, 0.6324, 0.3917, 0.7305, 0.3862, 0.7145, 0.4832, 0.6889, 0.5551, 0.6319, 0.5079, 0.2318, 0.148, 0.2922, 0.2246, 0.2053, 0.2459, 1.065, 0.4589, 1.038, 0.5531, 0.9956, 0.4847, 0.3892, 0.7629, 0.3647, 0.5954, 0.4199, 0.5726, 1.096, 0.7791, 1.115, 0.8999, 1.038, 0.8622, 1.287, 0.7256, 1.334, 0.6735, 1.313, 0.8471, 1.115, 0.8999, 1.166, 0.7973, 1.212, 0.871, 0.5189, -0.2041, 0.7371, -0.1336, 0.428, -0.1117, 1.237, 0.7594, 1.287, 0.7256, 1.313, 0.8471, 0.3721, 0.0108, 0.2527, 0.0365, 0.428, -0.1117, 0.7516, 0.2887, 0.8199, 0.304, 0.7874, 0.3664, 1.028, 0.3793, 1.065, 0.4589, 0.9956, 0.4847, 1.289, 0.5908, 1.287, 0.7256, 1.237, 0.7594, 1.156, 0.1291, 1.235, 0.1218, 1.178, 0.2643, 0.5844, 0.4706, 0.6319, 0.5079, 0.5815, 0.6382, 0.5844, 0.4706, 0.5547, 0.3726, 0.6324, 0.3917, 0.5409, 0.7648, 0.515, 0.637, 0.5815, 0.6382, 0.2518, 0.47, 0.2061, 0.5315, 0.1878, 0.4169, 0.8338, 0.144, 0.9274, 0.2318, 0.8644, 0.2515, 0.8389, 0.5628, 0.8137, 0.4849, 0.8935, 0.5036, 0.9536, 0.6426, 0.9357, 0.7282, 0.9074, 0.6107, 0.7371, -0.1336, 0.8648, -0.02989, 0.7368, -0.01924, 0.8389, 0.5628, 0.86, 0.6493, 0.7969, 0.6297, 1.251, 0.2369, 1.178, 0.2643, 1.235, 0.1218, 0.6889, 0.5551, 0.7145, 0.4832, 0.7529, 0.5531, 1.011, 0.6485, 1.038, 0.5531, 1.089, 0.584, 1.055, 0.7107, 1.011, 0.6485, 1.089, 0.584, 0.7601, 0.07252, 0.7368, -0.01924, 0.8998, 0.07936, 0.6324, 0.3917, 0.6756, 0.4343, 0.6319, 0.5079, 0.9445, 0.4936, 0.8935, 0.5036, 0.9363, 0.4158, 0.9882, 0.3195, 1.028, 0.3793, 0.9956, 0.4847, 0.6892, 0.3469, 0.7305, 0.3862, 0.6324, 0.3917, 0.8644, 0.2515, 0.8199, 0.304, 0.8016, 0.2189, -0.01469, 0.8763, 0.06696, 0.8952, -0.03578, 0.993, 1.178, 0.2643, 1.251, 0.2369, 1.255, 0.3268, 0.7145, 0.4832, 0.6756, 0.4343, 0.7305, 0.3862, 0.3161, 0.4514, 0.2518, 0.47, 0.2501, 0.3584, 0.2518, 0.47, 0.1878, 0.4169, 0.2501, 0.3584, 1.02, 0.2135, 1.093, 0.1721, 1.081, 0.3342, 0.5548, 0.9858, 0.5817, 1.091, 0.468, 1.033, 0.6091, 1.175, 0.5817, 1.091, 0.751, 1.124, -0.03578, 0.993, 0.07408, 1.057, -0.05702, 1.198, 0.9536, 0.6426, 0.9638, 0.5606, 1.011, 0.6485, 1.007, 0.7595, 1.038, 0.8622, 0.9696, 0.9047, 0.8941, 0.8113, 0.8516, 0.8865, 0.8677, 0.7397, 1.115, 0.8999, 1.096, 0.7791, 1.166, 0.7973, 0.001647, 0.7793, 0.083, 0.7583, 0.06696, 0.8952, 1.055, 0.7107, 1.096, 0.7791, 1.007, 0.7595, 1.115, 0.8999, 1.212, 0.871, 1.165, 1.013, -0.1382, 0.8989, -0.09155, 0.8193, -0.03578, 0.993, 0.5844, 0.4706, 0.5344, 0.5126, 0.5547, 0.3726, 1.308, 0.985, 1.248, 0.9978, 1.313, 0.8471, 0.9263, 0.3435, 0.9882, 0.3195, 0.9363, 0.4158, 0.9956, 0.4847, 0.9445, 0.4936, 0.9363, 0.4158, 0.6756, 0.4343, 0.7145, 0.4832, 0.6319, 0.5079, -0.05702, 1.185, 0.1643, 1.049, 0.4471, 1.279, 0.487, 0.3251, 0.5427, 0.273, 0.5547, 0.3726, 0.07408, 1.057, -0.03578, 0.993, 0.06696, 0.8952, 0.9882, 0.3195, 0.9263, 0.3435, 0.9274, 0.2318, 0.8648, -0.02989, 0.7371, -0.1336, 1.068, -0.019, 1.248, 0.9978, 1.308, 0.985, 1.301, 1.136, 0.4471, 1.279, -0.1959, 1.448, -0.05702, 1.185, 0.1643, 1.154, -0.05702, 1.198, 0.07408, 1.057, 1.038, 0.8622, 1.007, 0.7595, 1.096, 0.7791, 0.7371, -0.1336, 0.5189, -0.2041, 1.386, -0.09386, 0.6721, 0.6735, 0.6429, 0.5958, 0.6889, 0.5551, 0.1643, 1.154, 0.07408, 1.057, 0.2231, 1.044, 0.9882, 0.3195, 1.02, 0.2135, 1.081, 0.3342, 1.289, 0.5908, 1.334, 0.6735, 1.287, 0.7256, 1.165, 0.5732, 1.132, 0.682, 1.089, 0.584, 0.428, -0.1117, 0.6201, -0.07768, 0.5731, -0.02138, 1.028, 0.3793, 0.9882, 0.3195, 1.081, 0.3342, 0.07002, 0.4633, 0.01098, 0.4718, 0.004032, 0.3561, 1.289, 0.5908, 1.339, 0.523, 1.334, 0.6735, 0.8935, 0.5036, 0.9445, 0.4936, 0.9638, 0.5606, 0.2318, 0.148, 0.3264, 0.09564, 0.2922, 0.2246, 0.9357, 0.7282, 0.8941, 0.8113, 0.8677, 0.7397, 1.212, 0.871, 1.166, 0.7973, 1.237, 0.7594, 0.8935, 0.5036, 0.8137, 0.4849, 0.8476, 0.4375, 0.8648, -0.02989, 0.8998, 0.07936, 0.7368, -0.01924, 0.4735, 0.02898, 0.3721, 0.0108, 0.428, -0.1117, 0.8338, 0.144, 0.8644, 0.2515, 0.8016, 0.2189, -0.1382, 0.8989, -0.1788, 0.7195, -0.09155, 0.8193, -0.2222, 0.8801, -0.1382, 0.8989, -0.1421, 1.022, 1.165, 1.013, 1.248, 0.9978, 1.301, 1.136, 0.06102, 0.3418, 0.004032, 0.3561, 0.004277, 0.2647, 0.5548, 0.9858, 0.6047, 0.9012, 0.6704, 1.035, 0.6201, -0.07768, 0.428, -0.1117, 0.7371, -0.1336, 1.201, 0.6439, 1.237, 0.7594, 1.166, 0.7973, 0.3508, 0.3001, 0.3019, 0.3302, 0.2922, 0.2246, 0.01098, 0.4718, -0.05473, 0.4634, 0.004032, 0.3561, 1.068, -0.019, 0.9594, 0.02727, 0.8648, -0.02989, 0.2669, 0.5952, 0.3161, 0.4514, 0.3171, 0.5887, 1.246, -0.05065, 1.068, -0.019, 0.7371, -0.1336, 0.06102, 0.3418, 0.004277, 0.2647, 0.08114, 0.2569, 0.06102, 0.3418, 0.1126, 0.3702, 0.07002, 0.4633, 0.4162, 0.907, 0.468, 1.033, 0.3531, 0.9886, 0.2318, 0.148, 0.2527, 0.0365, 0.3264, 0.09564, 0.2527, 0.0365, 0.2318, 0.148, 0.1293, 0.1488, 1.132, 0.682, 1.096, 0.7791, 1.089, 0.584, 0.2108, 0.6472, 0.2061, 0.5315, 0.2669, 0.5952, 1.201, 0.6439, 1.166, 0.7973, 1.165, 0.5732, 0.5815, 0.6382, 0.6334, 0.7317, 0.6009, 0.78, 1.011, 0.6485, 1.055, 0.7107, 1.007, 0.7595, 0.86, 0.6493, 0.8389, 0.5628, 0.8935, 0.5036, 0.8644, 0.2515, 0.8788, 0.3736, 0.8199, 0.304, 1.251, 0.2369, 1.33, 0.2469, 1.255, 0.3268, 0.3647, 0.5954, 0.3161, 0.4514, 0.3771, 0.4484, 0.1553, 0.8118, 0.1441, 0.9487, 0.06696, 0.8952, -0.03578, 0.993, -0.05702, 1.198, -0.1421, 1.022, 1.212, 0.871, 1.313, 0.8471, 1.165, 1.013, 0.3647, 0.5954, 0.3185, 0.7165, 0.3171, 0.5887, -0.1382, 0.8989, -0.2222, 0.8801, -0.1788, 0.7195, 0.6501, 0.3032, 0.6892, 0.3469, 0.6324, 0.3917, 0.5817, 1.091, 0.468, 1.137, 0.468, 1.033, 0.1643, 1.154, 0.3178, 1.138, 0.4471, 1.228, 0.1477, 0.3283, 0.1406, 0.2463, 0.2053, 0.2459, 1.301, 1.136, 1.268, 1.237, 1.066, 1.193, -0.1959, 1.283, -0.2295, 1.072, -0.05702, 1.198, 1.02, 0.2135, 0.9882, 0.3195, 0.9274, 0.2318, 1.201, 0.6439, 1.243, 0.5846, 1.237, 0.7594, 1.33, 0.2469, 1.251, 0.2369, 1.235, 0.1218, 0.8516, 0.8865, 0.8941, 0.8113, 0.9696, 0.9047, 0.4162, 0.907, 0.4476, 0.8178, 0.5086, 0.8645, 0.1553, 0.8118, 0.06696, 0.8952, 0.083, 0.7583, 1.289, 0.5908, 1.243, 0.5846, 1.294, 0.4177, 0.468, 1.137, 0.4471, 1.228, 0.3178, 1.138, 1.268, 1.306, 0.4471, 1.279, 1.066, 1.17, 0.6091, 1.175, 0.468, 1.137, 0.5817, 1.091, 0.9357, 0.7282, 0.9522, 0.8166, 0.8941, 0.8113, 0.5409, 0.7648, 0.6009, 0.78, 0.6047, 0.9012, 0.3647, 0.5954, 0.3771, 0.4484, 0.4199, 0.5726, 0.5548, 0.9858, 0.5086, 0.8645, 0.6047, 0.9012, 0.4471, 1.279, 1.268, 1.306, 1.546, 1.448, 1.289, 0.5908, 1.237, 0.7594, 1.243, 0.5846, 0.6429, 0.5958, 0.6319, 0.5079, 0.6889, 0.5551, 1.115, 0.8999, 1.041, 0.9928, 1.038, 0.8622, 0.6334, 0.7317, 0.5815, 0.6382, 0.6721, 0.6735, 0.6334, 0.7317, 0.6806, 0.8202, 0.6009, 0.78, 0.2669, 0.5952, 0.2518, 0.47, 0.3161, 0.4514, 0.06102, 0.3418, 0.08114, 0.2569, 0.1126, 0.3702, -0.1382, 0.8989, -0.03578, 0.993, -0.1421, 1.022, 0.2669, 0.5952, 0.3171, 0.5887, 0.3185, 0.7165, 0.9638, 0.5606, 0.9536, 0.6426, 0.9074, 0.6107, 0.4199, 0.5726, 0.4615, 0.714, 0.3892, 0.7629, 0.6091, 1.115, 1.066, 1.17, 0.4471, 1.279, 0.6091, 1.115, 0.751, 0.959, 1.066, 1.17, 0.6429, 0.5958, 0.6721, 0.6735, 0.5815, 0.6382, 0.001647, 0.7793, 0.06696, 0.8952, -0.01469, 0.8763, 0.7368, -0.01924, 0.6201, -0.07768, 0.7371, -0.1336, 0.001647, 0.7793, -0.01469, 0.8763, -0.09155, 0.8193, 1.02, 0.2135, 1.012, 0.09849, 1.093, 0.1721, 0.3647, 0.5954, 0.3171, 0.5887, 0.3161, 0.4514, 1.038, 0.5531, 1.065, 0.4589, 1.089, 0.584, 0.5958, 0.2991, 0.6501, 0.3032, 0.6324, 0.3917, 0.8998, 0.07936, 0.9594, 0.02727, 1.012, 0.09849, 1.173, 0.02731, 1.235, 0.1218, 1.156, 0.1291, 0.7601, 0.07252, 0.6365, 0.05975, 0.7368, -0.01924, 0.7673, 0.4572, 0.7145, 0.4832, 0.7305, 0.3862, 0.9594, 0.02727, 1.068, -0.019, 1.012, 0.09849, 1.115, 0.4657, 1.151, 0.4012, 1.165, 0.5732, -0.4035, 0.523, -0.3616, 0.603, -0.4083, 0.6735, 0.7673, 0.4572, 0.7874, 0.3664, 0.8137, 0.4849, 0.5397, 0.1975, 0.5368, 0.1196, 0.617, 0.2213, 0.7601, 0.07252, 0.7305, 0.1584, 0.6365, 0.05975, 1.173, 0.02731, 1.068, -0.019, 1.246, -0.05065, 1.151, 0.4012, 1.115, 0.4657, 1.081, 0.3342, 0.7673, 0.4572, 0.7305, 0.3862, 0.7874, 0.3664, 0.5427, 0.273, 0.487, 0.3251, 0.4706, 0.2206, 0.7673, 0.4572, 0.8137, 0.4849, 0.7529, 0.5531, 1.235, 0.1218, 1.173, 0.02731, 1.246, -0.05065, 0.5427, 0.273, 0.5397, 0.1975, 0.617, 0.2213, 0.9594, 0.02727, 0.8998, 0.07936, 0.8648, -0.02989, 0.6501, 0.3032, 0.5958, 0.2991, 0.617, 0.2213, -0.3616, 0.603, -0.3185, 0.6751, -0.4083, 0.6735, -0.3185, 0.6751, -0.3616, 0.603, -0.3099, 0.5353, 1.115, 0.4657, 1.089, 0.584, 1.065, 0.4589, 1.115, 0.4657, 1.065, 0.4589, 1.081, 0.3342, 0.5958, 0.2991, 0.5427, 0.273, 0.617, 0.2213, 0.7145, 0.4832, 0.7673, 0.4572, 0.7529, 0.5531, 0.5958, 0.2991, 0.6324, 0.3917, 0.5547, 0.3726, 1.068, -0.019, 1.173, 0.02731, 1.156, 0.1291, 0.7601, 0.07252, 0.8338, 0.144, 0.7305, 0.1584, -0.3616, 0.603, -0.4035, 0.523, -0.3099, 0.5353, 0.5368, 0.1196, 0.5397, 0.1975, 0.4706, 0.2206, 1.115, 0.4657, 1.165, 0.5732, 1.089, 0.584, 0.5397, 0.1975, 0.5427, 0.273, 0.4706, 0.2206, 0.5958, 0.2991, 0.5547, 0.3726, 0.5427, 0.273])
me_icosphere.materials.append(mat_material_001)
me_icosphere.use_remesh_preserve_volume = False
me_icosphere.use_remesh_preserve_attributes = False
me_icosphere.use_mirror_vertex_groups = False
me_icosphere.update()

# ---- objects
ob_plane_001 = bpy.data.objects.new('Plane.001', me_plane_001)
ob_plane = bpy.data.objects.new('Plane', me_plane)
ob_sun = bpy.data.objects.new('Sun', light_sun)
ob_icosphere = bpy.data.objects.new('Icosphere', me_icosphere)
ob_camera = bpy.data.objects.new('Camera', cam_camera)

# ---- transforms, parenting, visibility, modifiers, constraints
ob_plane_001.location = (2.477, -1.301, -0.4565)
ob_plane_001.scale = (58.33, 58.33, 58.33)
ob_plane_001.lineart.crease_threshold = 0.0
ob_plane.location = (2.477, -1.301, -1.649)
ob_plane.scale = (26.75, 26.75, 26.75)
ob_plane.lineart.crease_threshold = 0.0
ob_sun.location = (0.0, 0.0, 14.15)
ob_sun.rotation_euler = (-2.552, -3.142, 3.142)
ob_sun.lineart.crease_threshold = 0.0
ob_icosphere.location = (0.0, 0.0, 0.0)
ob_icosphere.lineart.crease_threshold = 0.0
ob_camera.location = (7.481, -6.508, 5.344)
ob_camera.rotation_euler = (1.109, 0.0, 0.8149)
ob_camera.lock_rotations_4d = False
ob_camera.empty_display_type = 'ARROWS'
ob_camera.color = (0.0, 0.0, 0.0, 0.0)
ob_camera.display_type = 'WIRE'
ob_camera.lineart.crease_threshold = 0.0

# ---- collection membership
col_collection_1.objects.link(ob_plane_001)
col_collection_1.objects.link(ob_plane)
col_collection_1.objects.link(ob_sun)
col_collection_1.objects.link(ob_icosphere)
col_collection_1.objects.link(ob_camera)

# ---- scene / render settings (as saved in the file)
scene.camera = ob_camera
scene.frame_start = 1; scene.frame_end = 250; scene.frame_set(1)
scene.render.engine = 'CYCLES'
scene.render.resolution_percentage = 50
scene.render.dither_intensity = 0.0
scene.cycles.use_denoising = False
scene.cycles.samples = 128
scene.cycles.sampling_pattern = 'TABULATED_SOBOL'
scene.cycles.light_sampling_threshold = 0.0
scene.cycles.use_adaptive_sampling = False
scene.cycles.use_light_tree = False
scene.cycles.blur_glossy = 0.0
scene.cycles.sample_clamp_indirect = 0.0
scene.view_settings.view_transform = 'Standard'
bpy.context.view_layer.update()
